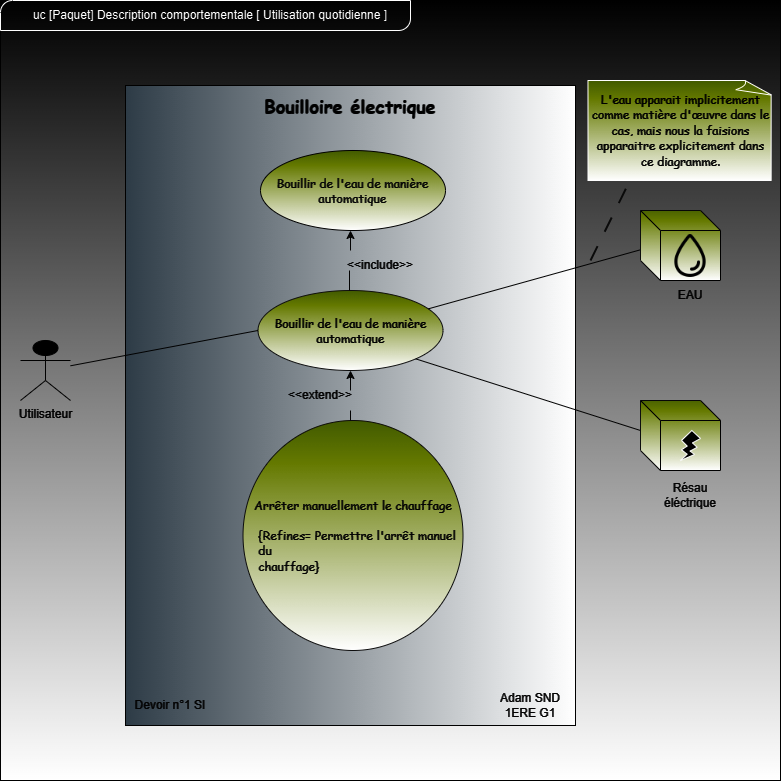

The diagram above was exported from draw.io. Its source (the exported page's mxGraphModel, read from the mxfile embedded in the PNG):
<mxGraphModel dx="1434" dy="792" grid="1" gridSize="10" guides="1" tooltips="1" connect="1" arrows="1" fold="1" page="1" pageScale="1" pageWidth="827" pageHeight="1169" background="#0D0D0D" math="0" shadow="0">
  <root>
    <mxCell id="0" />
    <mxCell id="1" parent="0" />
    <mxCell id="-V2-Jn9pFnKT6-IyOrj1-1" value="" style="whiteSpace=wrap;html=1;aspect=fixed;fillColor=#FFFFFF;strokeColor=#FFFFFF;gradientColor=default;" vertex="1" parent="1">
      <mxGeometry x="40" y="90" width="780" height="780" as="geometry" />
    </mxCell>
    <mxCell id="zbCrqSj2yJn5MyzEJaYR-2" value="&lt;font color=&quot;#ffffff&quot;&gt;Utilisateur&lt;/font&gt;" style="shape=umlActor;verticalLabelPosition=bottom;verticalAlign=top;html=1;outlineConnect=0;strokeColor=#FFFFFF;" parent="1" vertex="1">
      <mxGeometry x="60" y="430" width="50" height="60" as="geometry" />
    </mxCell>
    <mxCell id="zbCrqSj2yJn5MyzEJaYR-3" value="" style="rounded=0;whiteSpace=wrap;html=1;rotation=-90;fillColor=#bac8d3;strokeColor=#FFFFFF;gradientColor=default;" parent="1" vertex="1">
      <mxGeometry x="70" y="270" width="640" height="450" as="geometry" />
    </mxCell>
    <mxCell id="zbCrqSj2yJn5MyzEJaYR-4" value="&lt;h1&gt;&lt;font color=&quot;#ffffff&quot; face=&quot;Comic Sans MS&quot; style=&quot;font-size: 18px;&quot;&gt;Bouilloire électrique&lt;/font&gt;&lt;/h1&gt;" style="text;html=1;align=center;verticalAlign=middle;whiteSpace=wrap;rounded=0;" parent="1" vertex="1">
      <mxGeometry x="190" y="180" width="400" height="30" as="geometry" />
    </mxCell>
    <mxCell id="zbCrqSj2yJn5MyzEJaYR-6" value="&lt;div style=&quot;&quot;&gt;&lt;font face=&quot;Comic Sans MS&quot;&gt;&lt;br&gt;&lt;/font&gt;&lt;/div&gt;&lt;font color=&quot;#fcfcfc&quot; face=&quot;Comic Sans MS&quot;&gt;&lt;div style=&quot;&quot;&gt;&lt;span style=&quot;&quot;&gt;Arrêter manuellement le chauffage&lt;/span&gt;&lt;/div&gt;&lt;/font&gt;&lt;div&gt;&lt;div style=&quot;&quot;&gt;&lt;font color=&quot;#fcfcfc&quot; face=&quot;Comic Sans MS&quot;&gt;&lt;br&gt;&lt;/font&gt;&lt;/div&gt;&lt;div style=&quot;text-align: left;&quot;&gt;&lt;font color=&quot;#fcfcfc&quot; face=&quot;Comic Sans MS&quot;&gt;&amp;nbsp; &amp;nbsp; {Refines= Permettre l'arrêt manuel&amp;nbsp; &amp;nbsp; &amp;nbsp; du&amp;nbsp;&lt;/font&gt;&lt;/div&gt;&lt;div style=&quot;text-align: left;&quot;&gt;&lt;font color=&quot;#fcfcfc&quot; face=&quot;Comic Sans MS&quot;&gt;&amp;nbsp; &amp;nbsp; chauffage}&lt;/font&gt;&lt;/div&gt;&lt;div style=&quot;text-align: left;&quot;&gt;&lt;br&gt;&lt;/div&gt;&lt;/div&gt;" style="ellipse;whiteSpace=wrap;html=1;align=center;gradientColor=default;fillColor=#ACC530;strokeColor=#F2F2F2;" parent="1" vertex="1">
      <mxGeometry x="282.5" y="510" width="220" height="230" as="geometry" />
    </mxCell>
    <mxCell id="zbCrqSj2yJn5MyzEJaYR-7" value="&lt;font color=&quot;#ffffff&quot; face=&quot;Comic Sans MS&quot;&gt;&lt;br&gt;&lt;span style=&quot;font-size: 12px; font-style: normal; font-variant-ligatures: normal; font-variant-caps: normal; font-weight: 400; letter-spacing: normal; orphans: 2; text-align: left; text-indent: 0px; text-transform: none; widows: 2; word-spacing: 0px; -webkit-text-stroke-width: 0px; white-space: normal; text-decoration-thickness: initial; text-decoration-style: initial; text-decoration-color: initial; float: none; display: inline !important;&quot;&gt;Bouillir de l'eau de manière automatique&lt;/span&gt;&lt;/font&gt;&lt;div&gt;&lt;br&gt;&lt;/div&gt;" style="ellipse;whiteSpace=wrap;html=1;gradientColor=default;fillColor=#ACC530;strokeColor=#F0F0F0;" parent="1" vertex="1">
      <mxGeometry x="297.5" y="380" width="185" height="80" as="geometry" />
    </mxCell>
    <mxCell id="zbCrqSj2yJn5MyzEJaYR-8" value="" style="endArrow=classic;html=1;rounded=0;entryX=0.5;entryY=1;entryDx=0;entryDy=0;exitX=0;exitY=0;exitDx=0;exitDy=0;strokeColor=#FCFCFC;" parent="1" source="dEUHTyTfoQWTMVp9TkEj-16" edge="1">
      <mxGeometry width="50" height="50" relative="1" as="geometry">
        <mxPoint x="390" y="350" as="sourcePoint" />
        <mxPoint x="390" y="320" as="targetPoint" />
      </mxGeometry>
    </mxCell>
    <mxCell id="zbCrqSj2yJn5MyzEJaYR-9" value="" style="endArrow=classic;html=1;rounded=0;entryX=0.5;entryY=1;entryDx=0;entryDy=0;strokeColor=#FCFCFC;" parent="1" target="zbCrqSj2yJn5MyzEJaYR-7" edge="1">
      <mxGeometry width="50" height="50" relative="1" as="geometry">
        <mxPoint x="390" y="480" as="sourcePoint" />
        <mxPoint x="389.5" y="470" as="targetPoint" />
        <Array as="points" />
      </mxGeometry>
    </mxCell>
    <mxCell id="zbCrqSj2yJn5MyzEJaYR-11" value="" style="endArrow=none;html=1;rounded=0;entryX=0;entryY=0.5;entryDx=0;entryDy=0;strokeColor=#FFFFFF;" parent="1" source="zbCrqSj2yJn5MyzEJaYR-2" target="zbCrqSj2yJn5MyzEJaYR-7" edge="1">
      <mxGeometry width="50" height="50" relative="1" as="geometry">
        <mxPoint x="190" y="340" as="sourcePoint" />
        <mxPoint x="240" y="290" as="targetPoint" />
      </mxGeometry>
    </mxCell>
    <mxCell id="zbCrqSj2yJn5MyzEJaYR-14" value="&lt;font color=&quot;#fcfcfc&quot;&gt;Adam SND&lt;/font&gt;&lt;div&gt;&lt;font color=&quot;#fcfcfc&quot;&gt;1ERE G1&lt;/font&gt;&lt;/div&gt;" style="text;html=1;align=center;verticalAlign=middle;whiteSpace=wrap;rounded=0;" parent="1" vertex="1">
      <mxGeometry x="530" y="780" width="80" height="30" as="geometry" />
    </mxCell>
    <mxCell id="zbCrqSj2yJn5MyzEJaYR-18" value="" style="endArrow=none;html=1;rounded=0;exitX=1;exitY=1;exitDx=0;exitDy=0;entryX=0;entryY=0.5;entryDx=0;entryDy=0;strokeColor=#FFFFFF;" parent="1" source="zbCrqSj2yJn5MyzEJaYR-7" edge="1">
      <mxGeometry width="50" height="50" relative="1" as="geometry">
        <mxPoint x="455" y="448" as="sourcePoint" />
        <mxPoint x="680" y="520" as="targetPoint" />
      </mxGeometry>
    </mxCell>
    <mxCell id="zbCrqSj2yJn5MyzEJaYR-20" value="" style="endArrow=none;html=1;rounded=0;strokeColor=#FFFFFF;entryX=0.013;entryY=0.557;entryDx=0;entryDy=0;entryPerimeter=0;" parent="1" source="zbCrqSj2yJn5MyzEJaYR-7" target="dEUHTyTfoQWTMVp9TkEj-2" edge="1">
      <mxGeometry width="50" height="50" relative="1" as="geometry">
        <mxPoint x="448" y="389" as="sourcePoint" />
        <mxPoint x="680" y="296.969696969697" as="targetPoint" />
      </mxGeometry>
    </mxCell>
    <mxCell id="dEUHTyTfoQWTMVp9TkEj-2" value="" style="shape=cube;whiteSpace=wrap;html=1;boundedLbl=1;backgroundOutline=1;darkOpacity=0.05;darkOpacity2=0.1;fillColor=#ACC530;strokeColor=#FFFFFF;gradientColor=default;" parent="1" vertex="1">
      <mxGeometry x="680" y="300" width="80" height="70" as="geometry" />
    </mxCell>
    <mxCell id="dEUHTyTfoQWTMVp9TkEj-3" value="" style="shape=cube;whiteSpace=wrap;html=1;boundedLbl=1;backgroundOutline=1;darkOpacity=0.05;darkOpacity2=0.1;fillColor=#ACC530;strokeColor=#FFFFFF;gradientColor=default;" parent="1" vertex="1">
      <mxGeometry x="680" y="490" width="80" height="70" as="geometry" />
    </mxCell>
    <mxCell id="dEUHTyTfoQWTMVp9TkEj-4" value="&lt;font color=&quot;#fafafa&quot; face=&quot;Comic Sans MS&quot;&gt;&lt;br&gt;&lt;span style=&quot;font-size: 12px; font-style: normal; font-variant-ligatures: normal; font-variant-caps: normal; font-weight: 400; letter-spacing: normal; orphans: 2; text-align: left; text-indent: 0px; text-transform: none; widows: 2; word-spacing: 0px; -webkit-text-stroke-width: 0px; white-space: normal; text-decoration-thickness: initial; text-decoration-style: initial; text-decoration-color: initial; float: none; display: inline !important;&quot;&gt;Bouillir de l'eau de manière automatique&lt;/span&gt;&lt;/font&gt;&lt;div&gt;&lt;br&gt;&lt;/div&gt;" style="ellipse;whiteSpace=wrap;html=1;gradientColor=default;fillColor=#ACC530;strokeColor=#FFFFFF;" parent="1" vertex="1">
      <mxGeometry x="300" y="240" width="185" height="80" as="geometry" />
    </mxCell>
    <mxCell id="dEUHTyTfoQWTMVp9TkEj-11" value="&lt;font color=&quot;#fcfcfc&quot;&gt;Devoir n°1 SI&lt;/font&gt;" style="text;html=1;align=center;verticalAlign=middle;whiteSpace=wrap;rounded=0;" parent="1" vertex="1">
      <mxGeometry x="170" y="780" width="80" height="30" as="geometry" />
    </mxCell>
    <mxCell id="dEUHTyTfoQWTMVp9TkEj-12" value="" style="verticalLabelPosition=bottom;verticalAlign=top;html=1;shape=mxgraph.basic.flash" parent="1" vertex="1">
      <mxGeometry x="720" y="520" width="20" height="30" as="geometry" />
    </mxCell>
    <mxCell id="dEUHTyTfoQWTMVp9TkEj-13" value="" style="shape=image;html=1;verticalAlign=top;verticalLabelPosition=bottom;labelBackgroundColor=#ffffff;imageAspect=0;aspect=fixed;image=https://cdn1.iconfinder.com/data/icons/ionicons-outline-vol-2/512/water-outline-128.png" parent="1" vertex="1">
      <mxGeometry x="705" y="320" width="50" height="50" as="geometry" />
    </mxCell>
    <mxCell id="dEUHTyTfoQWTMVp9TkEj-14" value="&lt;font color=&quot;#ffffff&quot;&gt;EAU&lt;/font&gt;" style="text;html=1;align=center;verticalAlign=middle;whiteSpace=wrap;rounded=0;" parent="1" vertex="1">
      <mxGeometry x="700" y="370" width="60" height="30" as="geometry" />
    </mxCell>
    <mxCell id="dEUHTyTfoQWTMVp9TkEj-15" value="&lt;font color=&quot;#fcfcfc&quot;&gt;Résau&lt;/font&gt;&lt;div&gt;&lt;font color=&quot;#fcfcfc&quot;&gt;éléctrique&lt;/font&gt;&lt;/div&gt;" style="text;html=1;align=center;verticalAlign=middle;whiteSpace=wrap;rounded=0;" parent="1" vertex="1">
      <mxGeometry x="700" y="570" width="60" height="30" as="geometry" />
    </mxCell>
    <mxCell id="dEUHTyTfoQWTMVp9TkEj-16" value="&lt;font color=&quot;#fcfcfc&quot;&gt;&amp;lt;&amp;lt;include&amp;gt;&amp;gt;&lt;/font&gt;" style="text;html=1;align=center;verticalAlign=middle;whiteSpace=wrap;rounded=0;" parent="1" vertex="1">
      <mxGeometry x="390" y="340" width="60" height="30" as="geometry" />
    </mxCell>
    <mxCell id="dEUHTyTfoQWTMVp9TkEj-17" value="&lt;font color=&quot;#fcfcfc&quot;&gt;&amp;lt;&amp;lt;extend&amp;gt;&amp;gt;&lt;/font&gt;" style="text;html=1;align=center;verticalAlign=middle;whiteSpace=wrap;rounded=0;" parent="1" vertex="1">
      <mxGeometry x="330" y="470" width="60" height="30" as="geometry" />
    </mxCell>
    <mxCell id="dEUHTyTfoQWTMVp9TkEj-22" value="" style="endArrow=none;html=1;rounded=0;strokeColor=#FCFCFC;" parent="1" edge="1">
      <mxGeometry width="50" height="50" relative="1" as="geometry">
        <mxPoint x="389" y="380" as="sourcePoint" />
        <mxPoint x="389" y="360" as="targetPoint" />
      </mxGeometry>
    </mxCell>
    <mxCell id="dEUHTyTfoQWTMVp9TkEj-24" value="" style="endArrow=none;html=1;rounded=0;entryX=1;entryY=1;entryDx=0;entryDy=0;strokeColor=#FCFCFC;" parent="1" target="dEUHTyTfoQWTMVp9TkEj-17" edge="1">
      <mxGeometry width="50" height="50" relative="1" as="geometry">
        <mxPoint x="390" y="510" as="sourcePoint" />
        <mxPoint x="440" y="460" as="targetPoint" />
      </mxGeometry>
    </mxCell>
    <mxCell id="dEUHTyTfoQWTMVp9TkEj-25" value="" style="endArrow=none;dashed=1;html=1;dashPattern=8 8;strokeWidth=2;rounded=0;strokeColor=#F5F5F5;entryX=0.224;entryY=1.01;entryDx=0;entryDy=0;entryPerimeter=0;" parent="1" target="dEUHTyTfoQWTMVp9TkEj-27" edge="1">
      <mxGeometry width="50" height="50" relative="1" as="geometry">
        <mxPoint x="630" y="350" as="sourcePoint" />
        <mxPoint x="660" y="200" as="targetPoint" />
      </mxGeometry>
    </mxCell>
    <mxCell id="dEUHTyTfoQWTMVp9TkEj-27" value="&lt;font face=&quot;Comic Sans MS&quot; color=&quot;#ffffff&quot;&gt;L'eau apparait implicitement comme matière d'œuvre dans le cas, mais nous la faisions apparaitre explicitement dans ce diagramme.&lt;/font&gt;" style="whiteSpace=wrap;html=1;shape=mxgraph.basic.document;fillColor=#ACC530;gradientColor=default;" parent="1" vertex="1">
      <mxGeometry x="627.5" y="170" width="185" height="100" as="geometry" />
    </mxCell>
    <mxCell id="-V2-Jn9pFnKT6-IyOrj1-2" value="" style="verticalLabelPosition=bottom;verticalAlign=top;html=1;shape=mxgraph.basic.diag_round_rect;dx=6;whiteSpace=wrap;fillColor=none;" vertex="1" parent="1">
      <mxGeometry x="40" y="90" width="410" height="30" as="geometry" />
    </mxCell>
    <mxCell id="-V2-Jn9pFnKT6-IyOrj1-3" value="uc [Paquet] Description comportementale [ Utilisation quotidienne ]" style="text;html=1;align=center;verticalAlign=middle;whiteSpace=wrap;rounded=0;" vertex="1" parent="1">
      <mxGeometry x="50" y="90" width="400" height="30" as="geometry" />
    </mxCell>
  </root>
</mxGraphModel>